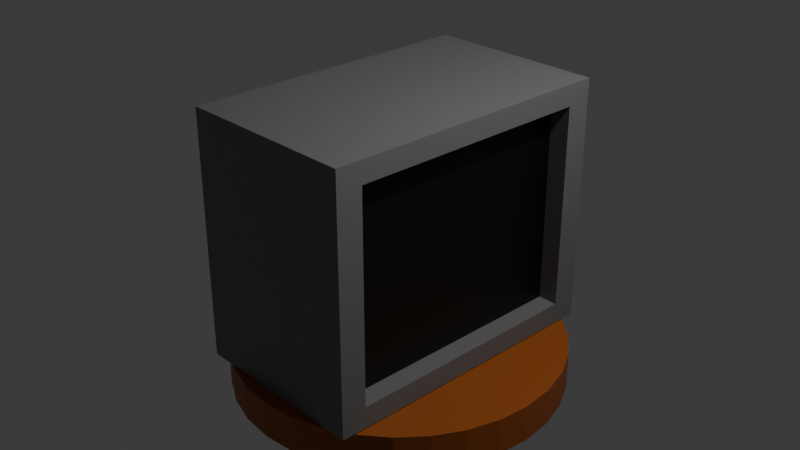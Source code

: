# Source: tv.blend  (saved by Blender 4.1.24; exported with 4.5.12 LTS)
import bpy
from mathutils import Matrix  # noqa: F401  (used for matrix-valued properties, if any)

bpy.ops.wm.read_factory_settings(use_empty=True)
scene = bpy.context.scene
scene.name = 'Scene'

# ---- collections
col_collection = bpy.data.collections.new('Collection'); scene.collection.children.link(col_collection)

# ---- materials (node trees are filled in below, after node groups)
mat_gray = bpy.data.materials.new('Gray')
mat_gray.alpha_threshold = 0.0
mat_gray.use_transparent_shadow = False
mat_gray.roughness = 0.5
mat_gray.line_color = (0.0, 0.0, 0.0, 1.0)
mat_black = bpy.data.materials.new('Black')
mat_black.use_transparent_shadow = False
mat_wood = bpy.data.materials.new('Wood')
mat_wood.use_transparent_shadow = False
mat_wood_001 = bpy.data.materials.new('Wood.001')
mat_wood_001.use_transparent_shadow = False
mat_wood_002 = bpy.data.materials.new('Wood.002')
mat_wood_002.use_transparent_shadow = False
mat_wood_003 = bpy.data.materials.new('Wood.003')
mat_wood_003.use_transparent_shadow = False

# ---- material node trees
mat_gray.use_nodes = True; mat_gray.node_tree.nodes.clear()
_N = mat_gray.node_tree.nodes; _L = mat_gray.node_tree.links
n0 = _N.new('ShaderNodeOutputMaterial'); n0.name = 'Material Output'; n0.location = (300, 300)
n1 = _N.new('ShaderNodeBsdfPrincipled'); n1.name = 'Principled BSDF'; n1.location = (10, 300)
n1.inputs[0].default_value = (0.1743, 0.1743, 0.1743, 1.0)
n1.inputs[3].default_value = 1.45
_L.new(n1.outputs[0], n0.inputs[0])
n0.is_active_output = True
mat_black.use_nodes = True; mat_black.node_tree.nodes.clear()
_N = mat_black.node_tree.nodes; _L = mat_black.node_tree.links
n0 = _N.new('ShaderNodeBsdfPrincipled'); n0.name = 'Principled BSDF'; n0.location = (10, 300)
n0.inputs[0].default_value = (0.0, 0.0, 0.0, 1.0)
n1 = _N.new('ShaderNodeOutputMaterial'); n1.name = 'Material Output'; n1.location = (300, 300)
_L.new(n0.outputs[0], n1.inputs[0])
n1.is_active_output = True
mat_wood.use_nodes = True; mat_wood.node_tree.nodes.clear()
_N = mat_wood.node_tree.nodes; _L = mat_wood.node_tree.links
n0 = _N.new('ShaderNodeBsdfPrincipled'); n0.name = 'Principled BSDF'; n0.location = (10, 300)
n0.inputs[0].default_value = (0.3555, 0.08621, 0.009797, 1.0)
n1 = _N.new('ShaderNodeOutputMaterial'); n1.name = 'Material Output'; n1.location = (300, 300)
_L.new(n0.outputs[0], n1.inputs[0])
n1.is_active_output = True
mat_wood_001.use_nodes = True; mat_wood_001.node_tree.nodes.clear()
_N = mat_wood_001.node_tree.nodes; _L = mat_wood_001.node_tree.links
n0 = _N.new('ShaderNodeBsdfPrincipled'); n0.name = 'Principled BSDF'; n0.location = (10, 300)
n0.inputs[0].default_value = (0.3555, 0.08621, 0.009797, 1.0)
n1 = _N.new('ShaderNodeOutputMaterial'); n1.name = 'Material Output'; n1.location = (300, 300)
_L.new(n0.outputs[0], n1.inputs[0])
n1.is_active_output = True
mat_wood_002.use_nodes = True; mat_wood_002.node_tree.nodes.clear()
_N = mat_wood_002.node_tree.nodes; _L = mat_wood_002.node_tree.links
n0 = _N.new('ShaderNodeBsdfPrincipled'); n0.name = 'Principled BSDF'; n0.location = (10, 300)
n0.inputs[0].default_value = (0.3555, 0.08621, 0.009797, 1.0)
n1 = _N.new('ShaderNodeOutputMaterial'); n1.name = 'Material Output'; n1.location = (300, 300)
_L.new(n0.outputs[0], n1.inputs[0])
n1.is_active_output = True
mat_wood_003.use_nodes = True; mat_wood_003.node_tree.nodes.clear()
_N = mat_wood_003.node_tree.nodes; _L = mat_wood_003.node_tree.links
n0 = _N.new('ShaderNodeBsdfPrincipled'); n0.name = 'Principled BSDF'; n0.location = (10, 300)
n0.inputs[0].default_value = (0.3555, 0.08621, 0.009797, 1.0)
n1 = _N.new('ShaderNodeOutputMaterial'); n1.name = 'Material Output'; n1.location = (300, 300)
_L.new(n0.outputs[0], n1.inputs[0])
n1.is_active_output = True

# ---- world
world_world = bpy.data.worlds.new('World'); scene.world = world_world
world_world.use_nodes = True; world_world.node_tree.nodes.clear()
_N = world_world.node_tree.nodes; _L = world_world.node_tree.links
n0 = _N.new('ShaderNodeOutputWorld'); n0.name = 'World Output'; n0.location = (300, 300)
n1 = _N.new('ShaderNodeBackground'); n1.name = 'Background'; n1.location = (10, 300)
n1.inputs[0].default_value = (0.05088, 0.05088, 0.05088, 1.0)
_L.new(n1.outputs[0], n0.inputs[0])
n0.is_active_output = True
world_world.color = (0.05088, 0.05088, 0.05088)
world_world.use_sun_shadow = False
world_world.sun_shadow_jitter_overblur = 0.0

# ---- cameras
cam_camera = bpy.data.cameras.new('Camera')
cam_camera.clip_end = 100.0
cam_camera.ortho_scale = 7.314

# ---- lights
light_light = bpy.data.lights.new('Light', 'POINT')
light_light.transmission_factor = 0.0
light_light.energy = 1000.0
light_light.shadow_soft_size = 0.1
light_light.shadow_maximum_resolution = 0.006
light_light.use_absolute_resolution = True

# ---- meshes
me_cube = bpy.data.meshes.new('Cube')
me_cube.from_pydata([(1.0, 0.8287, 0.8287), (1.0, 0.8287, -0.8287), (1.0, -0.8287, 0.8287), (1.0, -0.8287, -0.8287), (-1.0, 1.0, 1.0), (-1.0, 1.0, -1.0), (-1.0, -1.0, 1.0), (-1.0, -1.0, -1.0), (1.0, 1.0, 1.0), (1.0, 1.0, -1.0), (1.0, -1.0, 1.0), (1.0, -1.0, -1.0), (-1.0, -1.0, -1.0), (-1.0, -1.0, 1.0), (1.0, -1.0, 1.0), (1.0, -1.0, -1.0), (1.0, 1.0, 1.0), (1.0, 1.0, -1.0), (1.0, -1.0, 1.0), (1.0, -1.0, -1.0), (0.7758, 0.8287, 0.8287), (0.7758, 0.8287, -0.8287), (0.7758, -0.8287, 0.8287), (0.7758, -0.8287, -0.8287), (1.0, -1.0, 1.0), (-1.0, -1.0, 1.0), (1.0, 1.0, 1.0), (-1.0, 1.0, 1.0), (-1.0, -1.0, -1.0), (-1.0, -1.0, 1.0), (1.0, -1.0, 1.0), (1.0, -1.0, -1.0), (-1.0, 1.0, -1.0), (-1.0, -1.0, -1.0), (-1.0, -1.0, 1.0), (-1.0, 1.0, 1.0), (-1.0, 1.0, -1.0), (-1.0, -1.0, -1.0), (-1.0, -1.0, 1.0), (-1.0, 1.0, 1.0), (1.0, 1.0, 0.6046), (-1.0, -1.0, 0.6046), (1.0, -1.0, 0.6046), (-1.0, 1.0, 0.6046), (1.0, 1.0, 0.6046), (1.0, -1.0, 0.6046), (-1.0, -1.0, 0.6046), (1.0, -1.0, 0.6046), (1.0, 0.8287, 0.501), (1.0, -0.8287, 0.501), (0.7758, 0.8287, 0.501), (0.7758, -0.8287, 0.501), (-1.0, -1.0, 0.6046), (1.0, -1.0, 0.6046), (-1.0, -1.0, 0.6046), (-1.0, 1.0, 0.6046), (-1.0, -1.0, 0.6046), (-1.0, 1.0, 0.6046), (-1.0, 0.5, -1.0), (-1.0, 0.0, -1.0), (-1.0, -0.5, -1.0), (1.0, 0.5, 1.0), (1.0, 0.0, 1.0), (1.0, -0.5, 1.0), (-1.0, -0.5, 1.0), (-1.0, 0.0, 1.0), (-1.0, 0.5, 1.0), (1.0, -0.5, -1.0), (1.0, 0.0, -1.0), (1.0, 0.5, -1.0), (1.0, 0.5, 1.0), (1.0, 0.0, 1.0), (1.0, -0.5, 1.0), (1.0, -0.5, -1.0), (1.0, 0.0, -1.0), (1.0, 0.5, -1.0), (1.0, 0.4143, 0.8287), (1.0, 0.0, 0.8287), (1.0, -0.4143, 0.8287), (1.0, -0.4143, -0.8287), (1.0, 0.0, -0.8287), (1.0, 0.4143, -0.8287), (0.7758, 0.4143, 0.8287), (0.7758, 0.0, 0.8287), (0.7758, -0.4143, 0.8287), (0.7758, -0.4143, -0.8287), (0.7758, 0.0, -0.8287), (0.7758, 0.4143, -0.8287), (1.0, 0.5, 1.0), (1.0, 0.0, 1.0), (1.0, -0.5, 1.0), (-1.0, -0.5, 1.0), (-1.0, 0.0, 1.0), (-1.0, 0.5, 1.0), (-1.0, 0.5, -1.0), (-1.0, 0.0, -1.0), (-1.0, -0.5, -1.0), (-1.0, -0.5, 1.0), (-1.0, 0.0, 1.0), (-1.0, 0.5, 1.0), (-1.0, 0.5, -1.0), (-1.0, 0.0, -1.0), (-1.0, -0.5, -1.0), (-1.0, -0.5, 1.0), (-1.0, 0.0, 1.0), (-1.0, 0.5, 1.0), (0.7758, 0.4143, 0.501), (0.7758, 0.0, 0.501), (0.7758, -0.4143, 0.501), (-1.0, -0.5, 0.6046), (-1.0, 0.0, 0.6046), (-1.0, 0.5, 0.6046), (1.0, 1.0, -0.5363), (1.0, -1.0, -0.5363), (-1.0, 1.0, -0.5363), (1.0, 1.0, -0.5363), (1.0, -1.0, -0.5363), (1.0, -1.0, -0.5363), (1.0, 0.8287, -0.4444), (1.0, -0.8287, -0.4444), (0.7758, 0.8287, -0.4444), (0.7758, -0.8287, -0.4444), (1.0, -1.0, -0.5363), (-1.0, 1.0, -0.5363), (-1.0, 1.0, -0.5363), (-1.0, -1.0, -0.5363), (-1.0, -1.0, -0.5363), (-1.0, -1.0, -0.5363), (-1.0, -1.0, -0.5363), (-1.0, -1.0, -0.5363), (-1.0, -0.5, -0.5363), (-1.0, 0.0, -0.5363), (-1.0, 0.5, -0.5363), (0.7758, 0.4143, -0.4444), (0.7758, 0.0, -0.4444), (0.7758, -0.4143, -0.4444), (-1.353, -0.5, 0.6046), (-1.353, 0.0, 0.6046), (-1.353, 0.5, 0.6046), (-1.353, -0.5, -0.5363), (-1.353, 0.0, -0.5363), (-1.353, 0.5, -0.5363)], [], [(126, 7, 28, 127), (10, 6, 29, 30), (111, 105, 4, 57), (60, 67, 15, 33), (78, 2, 22, 84), (43, 35, 8, 40), (115, 17, 9, 112), (45, 18, 14, 42), (70, 16, 8, 61), (73, 19, 15, 67), (46, 6, 34, 41), (117, 11, 15, 113), (6, 10, 14, 34), (11, 7, 33, 15), (118, 1, 17, 115), (49, 2, 18, 45), (76, 0, 16, 70), (79, 3, 19, 73), (108, 84, 22, 51), (48, 0, 20, 50), (81, 1, 21, 87), (119, 3, 23, 121), (90, 91, 25, 24), (53, 30, 29, 52), (64, 34, 25, 91), (61, 8, 26, 88), (7, 11, 31, 28), (47, 10, 30, 53), (8, 35, 27, 26), (34, 14, 24, 25), (94, 36, 32, 58), (128, 37, 33, 125), (55, 39, 35, 43), (97, 38, 34, 64), (100, 5, 36, 94), (129, 12, 37, 128), (57, 4, 39, 55), (103, 13, 38, 97), (124, 57, 55, 123), (13, 56, 54, 38), (123, 55, 43, 114), (38, 54, 41, 34), (117, 47, 53, 122), (122, 53, 52, 127), (2, 49, 51, 22), (118, 48, 50, 120), (135, 108, 51, 121), (119, 49, 45, 116), (0, 48, 44, 16), (10, 47, 42, 14), (126, 46, 41, 125), (116, 45, 42, 113), (16, 44, 40, 8), (114, 43, 40, 112), (132, 111, 57, 124), (6, 46, 52, 29), (129, 56, 109, 130), (131, 130, 139, 140), (109, 110, 137, 136), (120, 50, 106, 133), (133, 106, 107, 134), (134, 107, 108, 135), (4, 105, 99, 39), (105, 104, 98, 99), (104, 103, 97, 98), (12, 102, 96, 37), (102, 101, 95, 96), (101, 100, 94, 95), (39, 99, 66, 35), (99, 98, 65, 66), (98, 97, 64, 65), (37, 96, 60, 33), (96, 95, 59, 60), (95, 94, 58, 59), (14, 63, 90, 24), (63, 62, 89, 90), (62, 61, 88, 89), (35, 66, 93, 27), (66, 65, 92, 93), (65, 64, 91, 92), (26, 27, 93, 88), (88, 93, 92, 89), (89, 92, 91, 90), (3, 79, 85, 23), (79, 80, 86, 85), (80, 81, 87, 86), (50, 20, 82, 106), (106, 82, 83, 107), (107, 83, 84, 108), (1, 81, 75, 17), (81, 80, 74, 75), (80, 79, 73, 74), (2, 78, 72, 18), (78, 77, 71, 72), (77, 76, 70, 71), (17, 75, 69, 9), (75, 74, 68, 69), (74, 73, 67, 68), (18, 72, 63, 14), (72, 71, 62, 63), (71, 70, 61, 62), (0, 76, 82, 20), (76, 77, 83, 82), (77, 78, 84, 83), (32, 9, 69, 58), (58, 69, 68, 59), (59, 68, 67, 60), (56, 13, 103, 109), (109, 103, 104, 110), (110, 104, 105, 111), (86, 134, 135, 85), (87, 133, 134, 86), (21, 120, 133, 87), (101, 131, 132, 100), (102, 130, 131, 101), (12, 129, 130, 102), (100, 132, 124, 5), (32, 114, 112, 9), (19, 116, 113, 15), (7, 126, 125, 33), (3, 119, 116, 19), (85, 135, 121, 23), (1, 118, 120, 21), (31, 122, 127, 28), (11, 117, 122, 31), (36, 123, 114, 32), (5, 124, 123, 36), (56, 129, 128, 54), (54, 128, 125, 41), (49, 119, 121, 51), (48, 118, 115, 44), (47, 117, 113, 42), (44, 115, 112, 40), (46, 126, 127, 52), (139, 136, 137, 140), (140, 137, 138, 141), (110, 111, 138, 137), (111, 132, 141, 138), (130, 109, 136, 139), (132, 131, 140, 141)])
me_cube.polygons.foreach_set('material_index', [0, 0, 0, 0, 0, 0, 0, 0, 0, 0, 0, 0, 0, 0, 0, 0, 0, 0, 1, 0, 0, 0, 0, 0, 0, 0, 0, 0, 0, 0, 0, 0, 0, 0, 0, 0, 0, 0, 0, 0, 0, 0, 0, 0, 0, 0, 1, 0, 0, 0, 0, 0, 0, 0, 0, 0, 0, 0, 0, 1, 1, 1, 0, 0, 0, 0, 0, 0, 0, 0, 0, 0, 0, 0, 0, 0, 0, 0, 0, 0, 0, 0, 0, 0, 0, 0, 1, 1, 1, 0, 0, 0, 0, 0, 0, 0, 0, 0, 0, 0, 0, 0, 0, 0, 0, 0, 0, 0, 0, 0, 1, 1, 1, 0, 0, 0, 0, 0, 0, 0, 0, 1, 0, 0, 0, 0, 0, 0, 0, 0, 0, 0, 0, 0, 0, 0, 0, 0, 0, 0])
_uv = me_cube.uv_layers.new(name='UVMap')
_uv.uv.foreach_set('vector', [0.433, 1.0, 0.375, 1.0, 0.375, 1.0, 0.433, 1.0, 0.625, 0.75, 0.625, 1.0, 0.625, 1.0, 0.625, 0.75, 0.5756, 0.1875, 0.625, 0.1875, 0.625, 0.25, 0.5756, 0.25, 0.125, 0.6875, 0.375, 0.6875, 0.375, 0.75, 0.125, 0.75, 0.6036, 0.6768, 0.6036, 0.7286, 0.6036, 0.7286, 0.6036, 0.6768, 0.5756, 0.25, 0.625, 0.25, 0.625, 0.5, 0.5756, 0.5, 0.433, 0.5, 0.375, 0.5, 0.375, 0.5, 0.433, 0.5, 0.5756, 0.75, 0.625, 0.75, 0.625, 0.75, 0.4317, 0.5625, 0.625, 0.5625, 0.625, 0.5, 0.625, 0.5, 0.625, 0.5625, 0.375, 0.6875, 0.375, 0.75, 0.375, 0.75, 0.375, 0.6875, 0.0, 0.0, 0.0, 0.0, 0.0, 0.0, 0.0, 0.0, 0.1957, 0.3479, 0.375, 0.75, 0.375, 0.75, 0.1957, 0.3479, 0.625, 1.0, 0.625, 0.75, 0.625, 0.75, 0.625, 1.0, 0.375, 0.75, 0.375, 1.0, 0.375, 1.0, 0.375, 0.75, 0.4444, 0.5214, 0.3964, 0.5214, 0.375, 0.5, 0.433, 0.5, 0.5626, 0.7286, 0.6036, 0.7286, 0.625, 0.75, 0.5756, 0.75, 0.6036, 0.5732, 0.6036, 0.5214, 0.625, 0.5, 0.625, 0.5625, 0.3964, 0.6768, 0.3964, 0.7286, 0.375, 0.75, 0.375, 0.6875, 0.5626, 0.6768, 0.6036, 0.6768, 0.6036, 0.7286, 0.5626, 0.7286, 0.5626, 0.5214, 0.6036, 0.5214, 0.6036, 0.5214, 0.5626, 0.5214, 0.3964, 0.5732, 0.3964, 0.5214, 0.3964, 0.5214, 0.3964, 0.5732, 0.4444, 0.7286, 0.3964, 0.7286, 0.3964, 0.7286, 0.4444, 0.7286, 0.625, 0.6875, 0.875, 0.6875, 0.875, 0.75, 0.625, 0.75, 0.5756, 0.75, 0.625, 0.75, 0.625, 1.0, 0.5756, 1.0, 0.875, 0.6875, 0.875, 0.75, 0.875, 0.75, 0.875, 0.6875, 0.625, 0.5625, 0.625, 0.5, 0.625, 0.5, 0.625, 0.5625, 0.375, 1.0, 0.375, 0.75, 0.375, 0.75, 0.375, 1.0, 0.4317, 0.5625, 0.625, 0.75, 0.625, 0.75, 0.5756, 0.75, 0.625, 0.5, 0.625, 0.25, 0.625, 0.25, 0.625, 0.5, 0.625, 1.0, 0.625, 0.75, 0.625, 0.75, 0.625, 1.0, 0.125, 0.5625, 0.125, 0.5, 0.125, 0.5, 0.125, 0.5625, 0.0, 0.0, 0.0, 0.0, 0.0, 0.0, 0.0, 0.0, 0.5756, 0.25, 0.625, 0.25, 0.625, 0.25, 0.5756, 0.25, 0.625, 0.0625, 0.625, 0.0, 0.625, 0.0, 0.625, 0.0625, 0.375, 0.1875, 0.375, 0.25, 0.375, 0.25, 0.375, 0.1875, 0.433, 0.0, 0.375, 0.0, 0.375, 0.0, 0.433, 0.0, 0.5756, 0.25, 0.625, 0.25, 0.625, 0.25, 0.5756, 0.25, 0.625, 0.0625, 0.625, 0.0, 0.625, 0.0, 0.625, 0.0625, 0.433, 0.25, 0.5756, 0.25, 0.5756, 0.25, 0.433, 0.25, 0.625, 0.0, 0.5756, 0.0, 0.5756, 0.0, 0.625, 0.0, 0.433, 0.25, 0.5756, 0.25, 0.5756, 0.25, 0.433, 0.25, 0.0, 0.0, 0.0, 0.0, 0.0, 0.0, 0.0, 0.0, 0.433, 0.75, 0.5756, 0.75, 0.5756, 0.75, 0.433, 0.75, 0.433, 0.75, 0.5756, 0.75, 0.5756, 1.0, 0.433, 1.0, 0.6036, 0.7286, 0.5626, 0.7286, 0.5626, 0.7286, 0.6036, 0.7286, 0.4444, 0.5214, 0.5626, 0.5214, 0.5626, 0.5214, 0.4444, 0.5214, 0.4444, 0.6768, 0.5626, 0.6768, 0.5626, 0.7286, 0.4444, 0.7286, 0.4444, 0.7286, 0.5626, 0.7286, 0.5756, 0.75, 0.433, 0.75, 0.6036, 0.5214, 0.5626, 0.5214, 0.5756, 0.5, 0.625, 0.5, 0.625, 0.75, 0.4317, 0.5625, 0.4317, 0.5625, 0.625, 0.75, 0.0, 0.0, 0.0, 0.0, 0.0, 0.0, 0.0, 0.0, 0.433, 0.75, 0.5756, 0.75, 0.5756, 0.75, 0.433, 0.75, 0.625, 0.5, 0.5756, 0.5, 0.5756, 0.5, 0.625, 0.5, 0.433, 0.25, 0.5756, 0.25, 0.5756, 0.5, 0.433, 0.5, 0.433, 0.1875, 0.5756, 0.1875, 0.5756, 0.25, 0.433, 0.25, 0.625, 1.0, 0.5756, 1.0, 0.5756, 1.0, 0.625, 1.0, 0.433, 0.0, 0.5756, 0.0, 0.5756, 0.0625, 0.433, 0.0625, 0.433, 0.125, 0.433, 0.0625, 0.433, 0.0625, 0.433, 0.125, 0.5756, 0.0625, 0.5756, 0.125, 0.5756, 0.125, 0.5756, 0.0625, 0.4444, 0.5214, 0.5626, 0.5214, 0.5626, 0.5732, 0.4444, 0.5732, 0.4444, 0.5732, 0.5626, 0.5732, 0.5626, 0.625, 0.4444, 0.625, 0.4444, 0.625, 0.5626, 0.625, 0.5626, 0.6768, 0.4444, 0.6768, 0.625, 0.25, 0.625, 0.1875, 0.625, 0.1875, 0.625, 0.25, 0.625, 0.1875, 0.625, 0.125, 0.625, 0.125, 0.625, 0.1875, 0.625, 0.125, 0.625, 0.0625, 0.625, 0.0625, 0.625, 0.125, 0.375, 0.0, 0.375, 0.0625, 0.375, 0.0625, 0.375, 0.0, 0.375, 0.0625, 0.375, 0.125, 0.375, 0.125, 0.375, 0.0625, 0.375, 0.125, 0.375, 0.1875, 0.375, 0.1875, 0.375, 0.125, 0.625, 0.25, 0.625, 0.1875, 0.625, 0.1875, 0.625, 0.25, 0.625, 0.1875, 0.625, 0.125, 0.625, 0.125, 0.625, 0.1875, 0.625, 0.125, 0.625, 0.0625, 0.625, 0.0625, 0.625, 0.125, 0.125, 0.75, 0.125, 0.6875, 0.125, 0.6875, 0.125, 0.75, 0.125, 0.6875, 0.125, 0.625, 0.125, 0.625, 0.125, 0.6875, 0.125, 0.625, 0.125, 0.5625, 0.125, 0.5625, 0.125, 0.625, 0.625, 0.75, 0.625, 0.6875, 0.625, 0.6875, 0.625, 0.75, 0.625, 0.6875, 0.625, 0.625, 0.625, 0.625, 0.625, 0.6875, 0.625, 0.625, 0.625, 0.5625, 0.625, 0.5625, 0.625, 0.625, 0.875, 0.5, 0.875, 0.5625, 0.875, 0.5625, 0.875, 0.5, 0.875, 0.5625, 0.875, 0.625, 0.875, 0.625, 0.875, 0.5625, 0.875, 0.625, 0.875, 0.6875, 0.875, 0.6875, 0.875, 0.625, 0.625, 0.5, 0.875, 0.5, 0.875, 0.5625, 0.625, 0.5625, 0.625, 0.5625, 0.875, 0.5625, 0.875, 0.625, 0.625, 0.625, 0.625, 0.625, 0.875, 0.625, 0.875, 0.6875, 0.625, 0.6875, 0.3964, 0.7286, 0.3964, 0.6768, 0.3964, 0.6768, 0.3964, 0.7286, 0.3964, 0.6768, 0.3964, 0.625, 0.3964, 0.625, 0.3964, 0.6768, 0.3964, 0.625, 0.3964, 0.5732, 0.3964, 0.5732, 0.3964, 0.625, 0.5626, 0.5214, 0.6036, 0.5214, 0.6036, 0.5732, 0.5626, 0.5732, 0.5626, 0.5732, 0.6036, 0.5732, 0.6036, 0.625, 0.5626, 0.625, 0.5626, 0.625, 0.6036, 0.625, 0.6036, 0.6768, 0.5626, 0.6768, 0.3964, 0.5214, 0.3964, 0.5732, 0.375, 0.5625, 0.375, 0.5, 0.3964, 0.5732, 0.3964, 0.625, 0.375, 0.625, 0.375, 0.5625, 0.3964, 0.625, 0.3964, 0.6768, 0.375, 0.6875, 0.375, 0.625, 0.6036, 0.7286, 0.6036, 0.6768, 0.625, 0.6875, 0.625, 0.75, 0.6036, 0.6768, 0.6036, 0.625, 0.625, 0.625, 0.625, 0.6875, 0.6036, 0.625, 0.6036, 0.5732, 0.625, 0.5625, 0.625, 0.625, 0.375, 0.5, 0.375, 0.5625, 0.375, 0.5625, 0.375, 0.5, 0.375, 0.5625, 0.375, 0.625, 0.375, 0.625, 0.375, 0.5625, 0.375, 0.625, 0.375, 0.6875, 0.375, 0.6875, 0.375, 0.625, 0.625, 0.75, 0.625, 0.6875, 0.625, 0.6875, 0.625, 0.75, 0.625, 0.6875, 0.625, 0.625, 0.625, 0.625, 0.625, 0.6875, 0.625, 0.625, 0.625, 0.5625, 0.625, 0.5625, 0.625, 0.625, 0.6036, 0.5214, 0.6036, 0.5732, 0.6036, 0.5732, 0.6036, 0.5214, 0.6036, 0.5732, 0.6036, 0.625, 0.6036, 0.625, 0.6036, 0.5732, 0.6036, 0.625, 0.6036, 0.6768, 0.6036, 0.6768, 0.6036, 0.625, 0.125, 0.5, 0.375, 0.5, 0.375, 0.5625, 0.125, 0.5625, 0.125, 0.5625, 0.375, 0.5625, 0.375, 0.625, 0.125, 0.625, 0.125, 0.625, 0.375, 0.625, 0.375, 0.6875, 0.125, 0.6875, 0.5756, 0.0, 0.625, 0.0, 0.625, 0.0625, 0.5756, 0.0625, 0.5756, 0.0625, 0.625, 0.0625, 0.625, 0.125, 0.5756, 0.125, 0.5756, 0.125, 0.625, 0.125, 0.625, 0.1875, 0.5756, 0.1875, 0.3964, 0.625, 0.4444, 0.625, 0.4444, 0.6768, 0.3964, 0.6768, 0.3964, 0.5732, 0.4444, 0.5732, 0.4444, 0.625, 0.3964, 0.625, 0.3964, 0.5214, 0.4444, 0.5214, 0.4444, 0.5732, 0.3964, 0.5732, 0.375, 0.125, 0.433, 0.125, 0.433, 0.1875, 0.375, 0.1875, 0.375, 0.0625, 0.433, 0.0625, 0.433, 0.125, 0.375, 0.125, 0.375, 0.0, 0.433, 0.0, 0.433, 0.0625, 0.375, 0.0625, 0.375, 0.1875, 0.433, 0.1875, 0.433, 0.25, 0.375, 0.25, 0.375, 0.25, 0.433, 0.25, 0.433, 0.5, 0.375, 0.5, 0.375, 0.75, 0.433, 0.75, 0.433, 0.75, 0.375, 0.75, 0.0, 0.0, 0.0, 0.0, 0.0, 0.0, 0.0, 0.0, 0.3964, 0.7286, 0.4444, 0.7286, 0.433, 0.75, 0.375, 0.75, 0.3964, 0.6768, 0.4444, 0.6768, 0.4444, 0.7286, 0.3964, 0.7286, 0.3964, 0.5214, 0.4444, 0.5214, 0.4444, 0.5214, 0.3964, 0.5214, 0.375, 0.75, 0.433, 0.75, 0.433, 1.0, 0.375, 1.0, 0.375, 0.75, 0.433, 0.75, 0.433, 0.75, 0.375, 0.75, 0.375, 0.25, 0.433, 0.25, 0.433, 0.25, 0.375, 0.25, 0.375, 0.25, 0.433, 0.25, 0.433, 0.25, 0.375, 0.25, 0.5756, 0.0, 0.433, 0.0, 0.433, 0.0, 0.5756, 0.0, 0.0, 0.0, 0.0, 0.0, 0.0, 0.0, 0.0, 0.0, 0.5626, 0.7286, 0.4444, 0.7286, 0.4444, 0.7286, 0.5626, 0.7286, 0.5626, 0.5214, 0.4444, 0.5214, 0.433, 0.5, 0.5756, 0.5, 0.4317, 0.5625, 0.1957, 0.3479, 0.1957, 0.3479, 0.4317, 0.5625, 0.5756, 0.5, 0.433, 0.5, 0.433, 0.5, 0.5756, 0.5, 0.5756, 1.0, 0.433, 1.0, 0.433, 1.0, 0.5756, 1.0, 0.433, 0.0625, 0.5756, 0.0625, 0.5756, 0.125, 0.433, 0.125, 0.433, 0.125, 0.5756, 0.125, 0.5756, 0.1875, 0.433, 0.1875, 0.5756, 0.125, 0.5756, 0.1875, 0.5756, 0.1875, 0.5756, 0.125, 0.5756, 0.1875, 0.433, 0.1875, 0.433, 0.1875, 0.5756, 0.1875, 0.433, 0.0625, 0.5756, 0.0625, 0.5756, 0.0625, 0.433, 0.0625, 0.433, 0.1875, 0.433, 0.125, 0.433, 0.125, 0.433, 0.1875])
me_cube.materials.append(mat_gray)
me_cube.materials.append(mat_black)
me_cube.use_mirror_vertex_groups = False
me_cube.update()
me_cylinder = bpy.data.meshes.new('Cylinder')
me_cylinder.from_pydata([(0.0, 1.0, -1.0), (0.0, 1.0, 1.0), (0.1951, 0.9808, -1.0), (0.1951, 0.9808, 1.0), (0.3827, 0.9239, -1.0), (0.3827, 0.9239, 1.0), (0.5556, 0.8315, -1.0), (0.5556, 0.8315, 1.0), (0.7071, 0.7071, -1.0), (0.7071, 0.7071, 1.0), (0.8315, 0.5556, -1.0), (0.8315, 0.5556, 1.0), (0.9239, 0.3827, -1.0), (0.9239, 0.3827, 1.0), (0.9808, 0.1951, -1.0), (0.9808, 0.1951, 1.0), (1.0, 0.0, -1.0), (1.0, 0.0, 1.0), (0.9808, -0.1951, -1.0), (0.9808, -0.1951, 1.0), (0.9239, -0.3827, -1.0), (0.9239, -0.3827, 1.0), (0.8315, -0.5556, -1.0), (0.8315, -0.5556, 1.0), (0.7071, -0.7071, -1.0), (0.7071, -0.7071, 1.0), (0.5556, -0.8315, -1.0), (0.5556, -0.8315, 1.0), (0.3827, -0.9239, -1.0), (0.3827, -0.9239, 1.0), (0.1951, -0.9808, -1.0), (0.1951, -0.9808, 1.0), (0.0, -1.0, -1.0), (0.0, -1.0, 1.0), (-0.1951, -0.9808, -1.0), (-0.1951, -0.9808, 1.0), (-0.3827, -0.9239, -1.0), (-0.3827, -0.9239, 1.0), (-0.5556, -0.8315, -1.0), (-0.5556, -0.8315, 1.0), (-0.7071, -0.7071, -1.0), (-0.7071, -0.7071, 1.0), (-0.8315, -0.5556, -1.0), (-0.8315, -0.5556, 1.0), (-0.9239, -0.3827, -1.0), (-0.9239, -0.3827, 1.0), (-0.9808, -0.1951, -1.0), (-0.9808, -0.1951, 1.0), (-1.0, 0.0, -1.0), (-1.0, 0.0, 1.0), (-0.9808, 0.1951, -1.0), (-0.9808, 0.1951, 1.0), (-0.9239, 0.3827, -1.0), (-0.9239, 0.3827, 1.0), (-0.8315, 0.5556, -1.0), (-0.8315, 0.5556, 1.0), (-0.7071, 0.7071, -1.0), (-0.7071, 0.7071, 1.0), (-0.5556, 0.8315, -1.0), (-0.5556, 0.8315, 1.0), (-0.3827, 0.9239, -1.0), (-0.3827, 0.9239, 1.0), (-0.1951, 0.9808, -1.0), (-0.1951, 0.9808, 1.0)], [], [(0, 1, 3, 2), (2, 3, 5, 4), (4, 5, 7, 6), (6, 7, 9, 8), (8, 9, 11, 10), (10, 11, 13, 12), (12, 13, 15, 14), (14, 15, 17, 16), (16, 17, 19, 18), (18, 19, 21, 20), (20, 21, 23, 22), (22, 23, 25, 24), (24, 25, 27, 26), (26, 27, 29, 28), (28, 29, 31, 30), (30, 31, 33, 32), (32, 33, 35, 34), (34, 35, 37, 36), (36, 37, 39, 38), (38, 39, 41, 40), (40, 41, 43, 42), (42, 43, 45, 44), (44, 45, 47, 46), (46, 47, 49, 48), (48, 49, 51, 50), (50, 51, 53, 52), (52, 53, 55, 54), (54, 55, 57, 56), (56, 57, 59, 58), (58, 59, 61, 60), (3, 1, 63, 61, 59, 57, 55, 53, 51, 49, 47, 45, 43, 41, 39, 37, 35, 33, 31, 29, 27, 25, 23, 21, 19, 17, 15, 13, 11, 9, 7, 5), (60, 61, 63, 62), (62, 63, 1, 0), (0, 2, 4, 6, 8, 10, 12, 14, 16, 18, 20, 22, 24, 26, 28, 30, 32, 34, 36, 38, 40, 42, 44, 46, 48, 50, 52, 54, 56, 58, 60, 62)])
_uv = me_cylinder.uv_layers.new(name='UVMap')
_uv.uv.foreach_set('vector', [1.0, 0.5, 1.0, 1.0, 0.9688, 1.0, 0.9688, 0.5, 0.9688, 0.5, 0.9688, 1.0, 0.9375, 1.0, 0.9375, 0.5, 0.9375, 0.5, 0.9375, 1.0, 0.9062, 1.0, 0.9062, 0.5, 0.9062, 0.5, 0.9062, 1.0, 0.875, 1.0, 0.875, 0.5, 0.875, 0.5, 0.875, 1.0, 0.8438, 1.0, 0.8438, 0.5, 0.8438, 0.5, 0.8438, 1.0, 0.8125, 1.0, 0.8125, 0.5, 0.8125, 0.5, 0.8125, 1.0, 0.7812, 1.0, 0.7812, 0.5, 0.7812, 0.5, 0.7812, 1.0, 0.75, 1.0, 0.75, 0.5, 0.75, 0.5, 0.75, 1.0, 0.7188, 1.0, 0.7188, 0.5, 0.7188, 0.5, 0.7188, 1.0, 0.6875, 1.0, 0.6875, 0.5, 0.6875, 0.5, 0.6875, 1.0, 0.6562, 1.0, 0.6562, 0.5, 0.6562, 0.5, 0.6562, 1.0, 0.625, 1.0, 0.625, 0.5, 0.625, 0.5, 0.625, 1.0, 0.5938, 1.0, 0.5938, 0.5, 0.5938, 0.5, 0.5938, 1.0, 0.5625, 1.0, 0.5625, 0.5, 0.5625, 0.5, 0.5625, 1.0, 0.5312, 1.0, 0.5312, 0.5, 0.5312, 0.5, 0.5312, 1.0, 0.5, 1.0, 0.5, 0.5, 0.5, 0.5, 0.5, 1.0, 0.4688, 1.0, 0.4688, 0.5, 0.4688, 0.5, 0.4688, 1.0, 0.4375, 1.0, 0.4375, 0.5, 0.4375, 0.5, 0.4375, 1.0, 0.4062, 1.0, 0.4062, 0.5, 0.4062, 0.5, 0.4062, 1.0, 0.375, 1.0, 0.375, 0.5, 0.375, 0.5, 0.375, 1.0, 0.3438, 1.0, 0.3438, 0.5, 0.3438, 0.5, 0.3438, 1.0, 0.3125, 1.0, 0.3125, 0.5, 0.3125, 0.5, 0.3125, 1.0, 0.2812, 1.0, 0.2812, 0.5, 0.2812, 0.5, 0.2812, 1.0, 0.25, 1.0, 0.25, 0.5, 0.25, 0.5, 0.25, 1.0, 0.2188, 1.0, 0.2188, 0.5, 0.2188, 0.5, 0.2188, 1.0, 0.1875, 1.0, 0.1875, 0.5, 0.1875, 0.5, 0.1875, 1.0, 0.1562, 1.0, 0.1562, 0.5, 0.1562, 0.5, 0.1562, 1.0, 0.125, 1.0, 0.125, 0.5, 0.125, 0.5, 0.125, 1.0, 0.09375, 1.0, 0.09375, 0.5, 0.09375, 0.5, 0.09375, 1.0, 0.0625, 1.0, 0.0625, 0.5, 0.2968, 0.4854, 0.25, 0.49, 0.2032, 0.4854, 0.1582, 0.4717, 0.1167, 0.4496, 0.08029, 0.4197, 0.05045, 0.3833, 0.02827, 0.3418, 0.01461, 0.2968, 0.01, 0.25, 0.01461, 0.2032, 0.02827, 0.1582, 0.05045, 0.1167, 0.08029, 0.08029, 0.1167, 0.05045, 0.1582, 0.02827, 0.2032, 0.01461, 0.25, 0.01, 0.2968, 0.01461, 0.3418, 0.02827, 0.3833, 0.05045, 0.4197, 0.08029, 0.4496, 0.1167, 0.4717, 0.1582, 0.4854, 0.2032, 0.49, 0.25, 0.4854, 0.2968, 0.4717, 0.3418, 0.4496, 0.3833, 0.4197, 0.4197, 0.3833, 0.4496, 0.3418, 0.4717, 0.0625, 0.5, 0.0625, 1.0, 0.03125, 1.0, 0.03125, 0.5, 0.03125, 0.5, 0.03125, 1.0, 0.0, 1.0, 0.0, 0.5, 0.75, 0.49, 0.7968, 0.4854, 0.8418, 0.4717, 0.8833, 0.4496, 0.9197, 0.4197, 0.9496, 0.3833, 0.9717, 0.3418, 0.9854, 0.2968, 0.99, 0.25, 0.9854, 0.2032, 0.9717, 0.1582, 0.9496, 0.1167, 0.9197, 0.08029, 0.8833, 0.05045, 0.8418, 0.02827, 0.7968, 0.01461, 0.75, 0.01, 0.7032, 0.01461, 0.6582, 0.02827, 0.6167, 0.05045, 0.5803, 0.08029, 0.5504, 0.1167, 0.5283, 0.1582, 0.5146, 0.2032, 0.51, 0.25, 0.5146, 0.2968, 0.5283, 0.3418, 0.5504, 0.3833, 0.5803, 0.4197, 0.6167, 0.4496, 0.6582, 0.4717, 0.7032, 0.4854])
me_cylinder.materials.append(mat_wood)
me_cylinder.update()
me_cylinder_001 = bpy.data.meshes.new('Cylinder.001')
me_cylinder_001.from_pydata([(0.0, 1.0, -1.0), (0.0, 1.0, 1.0), (0.1951, 0.9808, -1.0), (0.1951, 0.9808, 1.0), (0.3827, 0.9239, -1.0), (0.3827, 0.9239, 1.0), (0.5556, 0.8315, -1.0), (0.5556, 0.8315, 1.0), (0.7071, 0.7071, -1.0), (0.7071, 0.7071, 1.0), (0.8315, 0.5556, -1.0), (0.8315, 0.5556, 1.0), (0.9239, 0.3827, -1.0), (0.9239, 0.3827, 1.0), (0.9808, 0.1951, -1.0), (0.9808, 0.1951, 1.0), (1.0, 0.0, -1.0), (1.0, 0.0, 1.0), (0.9808, -0.1951, -1.0), (0.9808, -0.1951, 1.0), (0.9239, -0.3827, -1.0), (0.9239, -0.3827, 1.0), (0.8315, -0.5556, -1.0), (0.8315, -0.5556, 1.0), (0.7071, -0.7071, -1.0), (0.7071, -0.7071, 1.0), (0.5556, -0.8315, -1.0), (0.5556, -0.8315, 1.0), (0.3827, -0.9239, -1.0), (0.3827, -0.9239, 1.0), (0.1951, -0.9808, -1.0), (0.1951, -0.9808, 1.0), (0.0, -1.0, -1.0), (0.0, -1.0, 1.0), (-0.1951, -0.9808, -1.0), (-0.1951, -0.9808, 1.0), (-0.3827, -0.9239, -1.0), (-0.3827, -0.9239, 1.0), (-0.5556, -0.8315, -1.0), (-0.5556, -0.8315, 1.0), (-0.7071, -0.7071, -1.0), (-0.7071, -0.7071, 1.0), (-0.8315, -0.5556, -1.0), (-0.8315, -0.5556, 1.0), (-0.9239, -0.3827, -1.0), (-0.9239, -0.3827, 1.0), (-0.9808, -0.1951, -1.0), (-0.9808, -0.1951, 1.0), (-1.0, 0.0, -1.0), (-1.0, 0.0, 1.0), (-0.9808, 0.1951, -1.0), (-0.9808, 0.1951, 1.0), (-0.9239, 0.3827, -1.0), (-0.9239, 0.3827, 1.0), (-0.8315, 0.5556, -1.0), (-0.8315, 0.5556, 1.0), (-0.7071, 0.7071, -1.0), (-0.7071, 0.7071, 1.0), (-0.5556, 0.8315, -1.0), (-0.5556, 0.8315, 1.0), (-0.3827, 0.9239, -1.0), (-0.3827, 0.9239, 1.0), (-0.1951, 0.9808, -1.0), (-0.1951, 0.9808, 1.0)], [], [(0, 1, 3, 2), (2, 3, 5, 4), (4, 5, 7, 6), (6, 7, 9, 8), (8, 9, 11, 10), (10, 11, 13, 12), (12, 13, 15, 14), (14, 15, 17, 16), (16, 17, 19, 18), (18, 19, 21, 20), (20, 21, 23, 22), (22, 23, 25, 24), (24, 25, 27, 26), (26, 27, 29, 28), (28, 29, 31, 30), (30, 31, 33, 32), (32, 33, 35, 34), (34, 35, 37, 36), (36, 37, 39, 38), (38, 39, 41, 40), (40, 41, 43, 42), (42, 43, 45, 44), (44, 45, 47, 46), (46, 47, 49, 48), (48, 49, 51, 50), (50, 51, 53, 52), (52, 53, 55, 54), (54, 55, 57, 56), (56, 57, 59, 58), (58, 59, 61, 60), (3, 1, 63, 61, 59, 57, 55, 53, 51, 49, 47, 45, 43, 41, 39, 37, 35, 33, 31, 29, 27, 25, 23, 21, 19, 17, 15, 13, 11, 9, 7, 5), (60, 61, 63, 62), (62, 63, 1, 0), (0, 2, 4, 6, 8, 10, 12, 14, 16, 18, 20, 22, 24, 26, 28, 30, 32, 34, 36, 38, 40, 42, 44, 46, 48, 50, 52, 54, 56, 58, 60, 62)])
_uv = me_cylinder_001.uv_layers.new(name='UVMap')
_uv.uv.foreach_set('vector', [1.0, 0.5, 1.0, 1.0, 0.9688, 1.0, 0.9688, 0.5, 0.9688, 0.5, 0.9688, 1.0, 0.9375, 1.0, 0.9375, 0.5, 0.9375, 0.5, 0.9375, 1.0, 0.9062, 1.0, 0.9062, 0.5, 0.9062, 0.5, 0.9062, 1.0, 0.875, 1.0, 0.875, 0.5, 0.875, 0.5, 0.875, 1.0, 0.8438, 1.0, 0.8438, 0.5, 0.8438, 0.5, 0.8438, 1.0, 0.8125, 1.0, 0.8125, 0.5, 0.8125, 0.5, 0.8125, 1.0, 0.7812, 1.0, 0.7812, 0.5, 0.7812, 0.5, 0.7812, 1.0, 0.75, 1.0, 0.75, 0.5, 0.75, 0.5, 0.75, 1.0, 0.7188, 1.0, 0.7188, 0.5, 0.7188, 0.5, 0.7188, 1.0, 0.6875, 1.0, 0.6875, 0.5, 0.6875, 0.5, 0.6875, 1.0, 0.6562, 1.0, 0.6562, 0.5, 0.6562, 0.5, 0.6562, 1.0, 0.625, 1.0, 0.625, 0.5, 0.625, 0.5, 0.625, 1.0, 0.5938, 1.0, 0.5938, 0.5, 0.5938, 0.5, 0.5938, 1.0, 0.5625, 1.0, 0.5625, 0.5, 0.5625, 0.5, 0.5625, 1.0, 0.5312, 1.0, 0.5312, 0.5, 0.5312, 0.5, 0.5312, 1.0, 0.5, 1.0, 0.5, 0.5, 0.5, 0.5, 0.5, 1.0, 0.4688, 1.0, 0.4688, 0.5, 0.4688, 0.5, 0.4688, 1.0, 0.4375, 1.0, 0.4375, 0.5, 0.4375, 0.5, 0.4375, 1.0, 0.4062, 1.0, 0.4062, 0.5, 0.4062, 0.5, 0.4062, 1.0, 0.375, 1.0, 0.375, 0.5, 0.375, 0.5, 0.375, 1.0, 0.3438, 1.0, 0.3438, 0.5, 0.3438, 0.5, 0.3438, 1.0, 0.3125, 1.0, 0.3125, 0.5, 0.3125, 0.5, 0.3125, 1.0, 0.2812, 1.0, 0.2812, 0.5, 0.2812, 0.5, 0.2812, 1.0, 0.25, 1.0, 0.25, 0.5, 0.25, 0.5, 0.25, 1.0, 0.2188, 1.0, 0.2188, 0.5, 0.2188, 0.5, 0.2188, 1.0, 0.1875, 1.0, 0.1875, 0.5, 0.1875, 0.5, 0.1875, 1.0, 0.1562, 1.0, 0.1562, 0.5, 0.1562, 0.5, 0.1562, 1.0, 0.125, 1.0, 0.125, 0.5, 0.125, 0.5, 0.125, 1.0, 0.09375, 1.0, 0.09375, 0.5, 0.09375, 0.5, 0.09375, 1.0, 0.0625, 1.0, 0.0625, 0.5, 0.2968, 0.4854, 0.25, 0.49, 0.2032, 0.4854, 0.1582, 0.4717, 0.1167, 0.4496, 0.08029, 0.4197, 0.05045, 0.3833, 0.02827, 0.3418, 0.01461, 0.2968, 0.01, 0.25, 0.01461, 0.2032, 0.02827, 0.1582, 0.05045, 0.1167, 0.08029, 0.08029, 0.1167, 0.05045, 0.1582, 0.02827, 0.2032, 0.01461, 0.25, 0.01, 0.2968, 0.01461, 0.3418, 0.02827, 0.3833, 0.05045, 0.4197, 0.08029, 0.4496, 0.1167, 0.4717, 0.1582, 0.4854, 0.2032, 0.49, 0.25, 0.4854, 0.2968, 0.4717, 0.3418, 0.4496, 0.3833, 0.4197, 0.4197, 0.3833, 0.4496, 0.3418, 0.4717, 0.0625, 0.5, 0.0625, 1.0, 0.03125, 1.0, 0.03125, 0.5, 0.03125, 0.5, 0.03125, 1.0, 0.0, 1.0, 0.0, 0.5, 0.75, 0.49, 0.7968, 0.4854, 0.8418, 0.4717, 0.8833, 0.4496, 0.9197, 0.4197, 0.9496, 0.3833, 0.9717, 0.3418, 0.9854, 0.2968, 0.99, 0.25, 0.9854, 0.2032, 0.9717, 0.1582, 0.9496, 0.1167, 0.9197, 0.08029, 0.8833, 0.05045, 0.8418, 0.02827, 0.7968, 0.01461, 0.75, 0.01, 0.7032, 0.01461, 0.6582, 0.02827, 0.6167, 0.05045, 0.5803, 0.08029, 0.5504, 0.1167, 0.5283, 0.1582, 0.5146, 0.2032, 0.51, 0.25, 0.5146, 0.2968, 0.5283, 0.3418, 0.5504, 0.3833, 0.5803, 0.4197, 0.6167, 0.4496, 0.6582, 0.4717, 0.7032, 0.4854])
me_cylinder_001.materials.append(mat_wood)
me_cylinder_001.update()
me_cylinder_002 = bpy.data.meshes.new('Cylinder.002')
me_cylinder_002.from_pydata([(0.0, 1.0, -1.0), (0.0, 1.0, 1.0), (0.1951, 0.9808, -1.0), (0.1951, 0.9808, 1.0), (0.3827, 0.9239, -1.0), (0.3827, 0.9239, 1.0), (0.5556, 0.8315, -1.0), (0.5556, 0.8315, 1.0), (0.7071, 0.7071, -1.0), (0.7071, 0.7071, 1.0), (0.8315, 0.5556, -1.0), (0.8315, 0.5556, 1.0), (0.9239, 0.3827, -1.0), (0.9239, 0.3827, 1.0), (0.9808, 0.1951, -1.0), (0.9808, 0.1951, 1.0), (1.0, 0.0, -1.0), (1.0, 0.0, 1.0), (0.9808, -0.1951, -1.0), (0.9808, -0.1951, 1.0), (0.9239, -0.3827, -1.0), (0.9239, -0.3827, 1.0), (0.8315, -0.5556, -1.0), (0.8315, -0.5556, 1.0), (0.7071, -0.7071, -1.0), (0.7071, -0.7071, 1.0), (0.5556, -0.8315, -1.0), (0.5556, -0.8315, 1.0), (0.3827, -0.9239, -1.0), (0.3827, -0.9239, 1.0), (0.1951, -0.9808, -1.0), (0.1951, -0.9808, 1.0), (0.0, -1.0, -1.0), (0.0, -1.0, 1.0), (-0.1951, -0.9808, -1.0), (-0.1951, -0.9808, 1.0), (-0.3827, -0.9239, -1.0), (-0.3827, -0.9239, 1.0), (-0.5556, -0.8315, -1.0), (-0.5556, -0.8315, 1.0), (-0.7071, -0.7071, -1.0), (-0.7071, -0.7071, 1.0), (-0.8315, -0.5556, -1.0), (-0.8315, -0.5556, 1.0), (-0.9239, -0.3827, -1.0), (-0.9239, -0.3827, 1.0), (-0.9808, -0.1951, -1.0), (-0.9808, -0.1951, 1.0), (-1.0, 0.0, -1.0), (-1.0, 0.0, 1.0), (-0.9808, 0.1951, -1.0), (-0.9808, 0.1951, 1.0), (-0.9239, 0.3827, -1.0), (-0.9239, 0.3827, 1.0), (-0.8315, 0.5556, -1.0), (-0.8315, 0.5556, 1.0), (-0.7071, 0.7071, -1.0), (-0.7071, 0.7071, 1.0), (-0.5556, 0.8315, -1.0), (-0.5556, 0.8315, 1.0), (-0.3827, 0.9239, -1.0), (-0.3827, 0.9239, 1.0), (-0.1951, 0.9808, -1.0), (-0.1951, 0.9808, 1.0)], [], [(0, 1, 3, 2), (2, 3, 5, 4), (4, 5, 7, 6), (6, 7, 9, 8), (8, 9, 11, 10), (10, 11, 13, 12), (12, 13, 15, 14), (14, 15, 17, 16), (16, 17, 19, 18), (18, 19, 21, 20), (20, 21, 23, 22), (22, 23, 25, 24), (24, 25, 27, 26), (26, 27, 29, 28), (28, 29, 31, 30), (30, 31, 33, 32), (32, 33, 35, 34), (34, 35, 37, 36), (36, 37, 39, 38), (38, 39, 41, 40), (40, 41, 43, 42), (42, 43, 45, 44), (44, 45, 47, 46), (46, 47, 49, 48), (48, 49, 51, 50), (50, 51, 53, 52), (52, 53, 55, 54), (54, 55, 57, 56), (56, 57, 59, 58), (58, 59, 61, 60), (3, 1, 63, 61, 59, 57, 55, 53, 51, 49, 47, 45, 43, 41, 39, 37, 35, 33, 31, 29, 27, 25, 23, 21, 19, 17, 15, 13, 11, 9, 7, 5), (60, 61, 63, 62), (62, 63, 1, 0), (0, 2, 4, 6, 8, 10, 12, 14, 16, 18, 20, 22, 24, 26, 28, 30, 32, 34, 36, 38, 40, 42, 44, 46, 48, 50, 52, 54, 56, 58, 60, 62)])
_uv = me_cylinder_002.uv_layers.new(name='UVMap')
_uv.uv.foreach_set('vector', [1.0, 0.5, 1.0, 1.0, 0.9688, 1.0, 0.9688, 0.5, 0.9688, 0.5, 0.9688, 1.0, 0.9375, 1.0, 0.9375, 0.5, 0.9375, 0.5, 0.9375, 1.0, 0.9062, 1.0, 0.9062, 0.5, 0.9062, 0.5, 0.9062, 1.0, 0.875, 1.0, 0.875, 0.5, 0.875, 0.5, 0.875, 1.0, 0.8438, 1.0, 0.8438, 0.5, 0.8438, 0.5, 0.8438, 1.0, 0.8125, 1.0, 0.8125, 0.5, 0.8125, 0.5, 0.8125, 1.0, 0.7812, 1.0, 0.7812, 0.5, 0.7812, 0.5, 0.7812, 1.0, 0.75, 1.0, 0.75, 0.5, 0.75, 0.5, 0.75, 1.0, 0.7188, 1.0, 0.7188, 0.5, 0.7188, 0.5, 0.7188, 1.0, 0.6875, 1.0, 0.6875, 0.5, 0.6875, 0.5, 0.6875, 1.0, 0.6562, 1.0, 0.6562, 0.5, 0.6562, 0.5, 0.6562, 1.0, 0.625, 1.0, 0.625, 0.5, 0.625, 0.5, 0.625, 1.0, 0.5938, 1.0, 0.5938, 0.5, 0.5938, 0.5, 0.5938, 1.0, 0.5625, 1.0, 0.5625, 0.5, 0.5625, 0.5, 0.5625, 1.0, 0.5312, 1.0, 0.5312, 0.5, 0.5312, 0.5, 0.5312, 1.0, 0.5, 1.0, 0.5, 0.5, 0.5, 0.5, 0.5, 1.0, 0.4688, 1.0, 0.4688, 0.5, 0.4688, 0.5, 0.4688, 1.0, 0.4375, 1.0, 0.4375, 0.5, 0.4375, 0.5, 0.4375, 1.0, 0.4062, 1.0, 0.4062, 0.5, 0.4062, 0.5, 0.4062, 1.0, 0.375, 1.0, 0.375, 0.5, 0.375, 0.5, 0.375, 1.0, 0.3438, 1.0, 0.3438, 0.5, 0.3438, 0.5, 0.3438, 1.0, 0.3125, 1.0, 0.3125, 0.5, 0.3125, 0.5, 0.3125, 1.0, 0.2812, 1.0, 0.2812, 0.5, 0.2812, 0.5, 0.2812, 1.0, 0.25, 1.0, 0.25, 0.5, 0.25, 0.5, 0.25, 1.0, 0.2188, 1.0, 0.2188, 0.5, 0.2188, 0.5, 0.2188, 1.0, 0.1875, 1.0, 0.1875, 0.5, 0.1875, 0.5, 0.1875, 1.0, 0.1562, 1.0, 0.1562, 0.5, 0.1562, 0.5, 0.1562, 1.0, 0.125, 1.0, 0.125, 0.5, 0.125, 0.5, 0.125, 1.0, 0.09375, 1.0, 0.09375, 0.5, 0.09375, 0.5, 0.09375, 1.0, 0.0625, 1.0, 0.0625, 0.5, 0.2968, 0.4854, 0.25, 0.49, 0.2032, 0.4854, 0.1582, 0.4717, 0.1167, 0.4496, 0.08029, 0.4197, 0.05045, 0.3833, 0.02827, 0.3418, 0.01461, 0.2968, 0.01, 0.25, 0.01461, 0.2032, 0.02827, 0.1582, 0.05045, 0.1167, 0.08029, 0.08029, 0.1167, 0.05045, 0.1582, 0.02827, 0.2032, 0.01461, 0.25, 0.01, 0.2968, 0.01461, 0.3418, 0.02827, 0.3833, 0.05045, 0.4197, 0.08029, 0.4496, 0.1167, 0.4717, 0.1582, 0.4854, 0.2032, 0.49, 0.25, 0.4854, 0.2968, 0.4717, 0.3418, 0.4496, 0.3833, 0.4197, 0.4197, 0.3833, 0.4496, 0.3418, 0.4717, 0.0625, 0.5, 0.0625, 1.0, 0.03125, 1.0, 0.03125, 0.5, 0.03125, 0.5, 0.03125, 1.0, 0.0, 1.0, 0.0, 0.5, 0.75, 0.49, 0.7968, 0.4854, 0.8418, 0.4717, 0.8833, 0.4496, 0.9197, 0.4197, 0.9496, 0.3833, 0.9717, 0.3418, 0.9854, 0.2968, 0.99, 0.25, 0.9854, 0.2032, 0.9717, 0.1582, 0.9496, 0.1167, 0.9197, 0.08029, 0.8833, 0.05045, 0.8418, 0.02827, 0.7968, 0.01461, 0.75, 0.01, 0.7032, 0.01461, 0.6582, 0.02827, 0.6167, 0.05045, 0.5803, 0.08029, 0.5504, 0.1167, 0.5283, 0.1582, 0.5146, 0.2032, 0.51, 0.25, 0.5146, 0.2968, 0.5283, 0.3418, 0.5504, 0.3833, 0.5803, 0.4197, 0.6167, 0.4496, 0.6582, 0.4717, 0.7032, 0.4854])
me_cylinder_002.materials.append(mat_wood_001)
me_cylinder_002.update()
me_cylinder_003 = bpy.data.meshes.new('Cylinder.003')
me_cylinder_003.from_pydata([(0.0, 1.0, -1.0), (0.0, 1.0, 1.0), (0.1951, 0.9808, -1.0), (0.1951, 0.9808, 1.0), (0.3827, 0.9239, -1.0), (0.3827, 0.9239, 1.0), (0.5556, 0.8315, -1.0), (0.5556, 0.8315, 1.0), (0.7071, 0.7071, -1.0), (0.7071, 0.7071, 1.0), (0.8315, 0.5556, -1.0), (0.8315, 0.5556, 1.0), (0.9239, 0.3827, -1.0), (0.9239, 0.3827, 1.0), (0.9808, 0.1951, -1.0), (0.9808, 0.1951, 1.0), (1.0, 0.0, -1.0), (1.0, 0.0, 1.0), (0.9808, -0.1951, -1.0), (0.9808, -0.1951, 1.0), (0.9239, -0.3827, -1.0), (0.9239, -0.3827, 1.0), (0.8315, -0.5556, -1.0), (0.8315, -0.5556, 1.0), (0.7071, -0.7071, -1.0), (0.7071, -0.7071, 1.0), (0.5556, -0.8315, -1.0), (0.5556, -0.8315, 1.0), (0.3827, -0.9239, -1.0), (0.3827, -0.9239, 1.0), (0.1951, -0.9808, -1.0), (0.1951, -0.9808, 1.0), (0.0, -1.0, -1.0), (0.0, -1.0, 1.0), (-0.1951, -0.9808, -1.0), (-0.1951, -0.9808, 1.0), (-0.3827, -0.9239, -1.0), (-0.3827, -0.9239, 1.0), (-0.5556, -0.8315, -1.0), (-0.5556, -0.8315, 1.0), (-0.7071, -0.7071, -1.0), (-0.7071, -0.7071, 1.0), (-0.8315, -0.5556, -1.0), (-0.8315, -0.5556, 1.0), (-0.9239, -0.3827, -1.0), (-0.9239, -0.3827, 1.0), (-0.9808, -0.1951, -1.0), (-0.9808, -0.1951, 1.0), (-1.0, 0.0, -1.0), (-1.0, 0.0, 1.0), (-0.9808, 0.1951, -1.0), (-0.9808, 0.1951, 1.0), (-0.9239, 0.3827, -1.0), (-0.9239, 0.3827, 1.0), (-0.8315, 0.5556, -1.0), (-0.8315, 0.5556, 1.0), (-0.7071, 0.7071, -1.0), (-0.7071, 0.7071, 1.0), (-0.5556, 0.8315, -1.0), (-0.5556, 0.8315, 1.0), (-0.3827, 0.9239, -1.0), (-0.3827, 0.9239, 1.0), (-0.1951, 0.9808, -1.0), (-0.1951, 0.9808, 1.0)], [], [(0, 1, 3, 2), (2, 3, 5, 4), (4, 5, 7, 6), (6, 7, 9, 8), (8, 9, 11, 10), (10, 11, 13, 12), (12, 13, 15, 14), (14, 15, 17, 16), (16, 17, 19, 18), (18, 19, 21, 20), (20, 21, 23, 22), (22, 23, 25, 24), (24, 25, 27, 26), (26, 27, 29, 28), (28, 29, 31, 30), (30, 31, 33, 32), (32, 33, 35, 34), (34, 35, 37, 36), (36, 37, 39, 38), (38, 39, 41, 40), (40, 41, 43, 42), (42, 43, 45, 44), (44, 45, 47, 46), (46, 47, 49, 48), (48, 49, 51, 50), (50, 51, 53, 52), (52, 53, 55, 54), (54, 55, 57, 56), (56, 57, 59, 58), (58, 59, 61, 60), (3, 1, 63, 61, 59, 57, 55, 53, 51, 49, 47, 45, 43, 41, 39, 37, 35, 33, 31, 29, 27, 25, 23, 21, 19, 17, 15, 13, 11, 9, 7, 5), (60, 61, 63, 62), (62, 63, 1, 0), (0, 2, 4, 6, 8, 10, 12, 14, 16, 18, 20, 22, 24, 26, 28, 30, 32, 34, 36, 38, 40, 42, 44, 46, 48, 50, 52, 54, 56, 58, 60, 62)])
_uv = me_cylinder_003.uv_layers.new(name='UVMap')
_uv.uv.foreach_set('vector', [1.0, 0.5, 1.0, 1.0, 0.9688, 1.0, 0.9688, 0.5, 0.9688, 0.5, 0.9688, 1.0, 0.9375, 1.0, 0.9375, 0.5, 0.9375, 0.5, 0.9375, 1.0, 0.9062, 1.0, 0.9062, 0.5, 0.9062, 0.5, 0.9062, 1.0, 0.875, 1.0, 0.875, 0.5, 0.875, 0.5, 0.875, 1.0, 0.8438, 1.0, 0.8438, 0.5, 0.8438, 0.5, 0.8438, 1.0, 0.8125, 1.0, 0.8125, 0.5, 0.8125, 0.5, 0.8125, 1.0, 0.7812, 1.0, 0.7812, 0.5, 0.7812, 0.5, 0.7812, 1.0, 0.75, 1.0, 0.75, 0.5, 0.75, 0.5, 0.75, 1.0, 0.7188, 1.0, 0.7188, 0.5, 0.7188, 0.5, 0.7188, 1.0, 0.6875, 1.0, 0.6875, 0.5, 0.6875, 0.5, 0.6875, 1.0, 0.6562, 1.0, 0.6562, 0.5, 0.6562, 0.5, 0.6562, 1.0, 0.625, 1.0, 0.625, 0.5, 0.625, 0.5, 0.625, 1.0, 0.5938, 1.0, 0.5938, 0.5, 0.5938, 0.5, 0.5938, 1.0, 0.5625, 1.0, 0.5625, 0.5, 0.5625, 0.5, 0.5625, 1.0, 0.5312, 1.0, 0.5312, 0.5, 0.5312, 0.5, 0.5312, 1.0, 0.5, 1.0, 0.5, 0.5, 0.5, 0.5, 0.5, 1.0, 0.4688, 1.0, 0.4688, 0.5, 0.4688, 0.5, 0.4688, 1.0, 0.4375, 1.0, 0.4375, 0.5, 0.4375, 0.5, 0.4375, 1.0, 0.4062, 1.0, 0.4062, 0.5, 0.4062, 0.5, 0.4062, 1.0, 0.375, 1.0, 0.375, 0.5, 0.375, 0.5, 0.375, 1.0, 0.3438, 1.0, 0.3438, 0.5, 0.3438, 0.5, 0.3438, 1.0, 0.3125, 1.0, 0.3125, 0.5, 0.3125, 0.5, 0.3125, 1.0, 0.2812, 1.0, 0.2812, 0.5, 0.2812, 0.5, 0.2812, 1.0, 0.25, 1.0, 0.25, 0.5, 0.25, 0.5, 0.25, 1.0, 0.2188, 1.0, 0.2188, 0.5, 0.2188, 0.5, 0.2188, 1.0, 0.1875, 1.0, 0.1875, 0.5, 0.1875, 0.5, 0.1875, 1.0, 0.1562, 1.0, 0.1562, 0.5, 0.1562, 0.5, 0.1562, 1.0, 0.125, 1.0, 0.125, 0.5, 0.125, 0.5, 0.125, 1.0, 0.09375, 1.0, 0.09375, 0.5, 0.09375, 0.5, 0.09375, 1.0, 0.0625, 1.0, 0.0625, 0.5, 0.2968, 0.4854, 0.25, 0.49, 0.2032, 0.4854, 0.1582, 0.4717, 0.1167, 0.4496, 0.08029, 0.4197, 0.05045, 0.3833, 0.02827, 0.3418, 0.01461, 0.2968, 0.01, 0.25, 0.01461, 0.2032, 0.02827, 0.1582, 0.05045, 0.1167, 0.08029, 0.08029, 0.1167, 0.05045, 0.1582, 0.02827, 0.2032, 0.01461, 0.25, 0.01, 0.2968, 0.01461, 0.3418, 0.02827, 0.3833, 0.05045, 0.4197, 0.08029, 0.4496, 0.1167, 0.4717, 0.1582, 0.4854, 0.2032, 0.49, 0.25, 0.4854, 0.2968, 0.4717, 0.3418, 0.4496, 0.3833, 0.4197, 0.4197, 0.3833, 0.4496, 0.3418, 0.4717, 0.0625, 0.5, 0.0625, 1.0, 0.03125, 1.0, 0.03125, 0.5, 0.03125, 0.5, 0.03125, 1.0, 0.0, 1.0, 0.0, 0.5, 0.75, 0.49, 0.7968, 0.4854, 0.8418, 0.4717, 0.8833, 0.4496, 0.9197, 0.4197, 0.9496, 0.3833, 0.9717, 0.3418, 0.9854, 0.2968, 0.99, 0.25, 0.9854, 0.2032, 0.9717, 0.1582, 0.9496, 0.1167, 0.9197, 0.08029, 0.8833, 0.05045, 0.8418, 0.02827, 0.7968, 0.01461, 0.75, 0.01, 0.7032, 0.01461, 0.6582, 0.02827, 0.6167, 0.05045, 0.5803, 0.08029, 0.5504, 0.1167, 0.5283, 0.1582, 0.5146, 0.2032, 0.51, 0.25, 0.5146, 0.2968, 0.5283, 0.3418, 0.5504, 0.3833, 0.5803, 0.4197, 0.6167, 0.4496, 0.6582, 0.4717, 0.7032, 0.4854])
me_cylinder_003.materials.append(mat_wood_002)
me_cylinder_003.update()
me_cylinder_004 = bpy.data.meshes.new('Cylinder.004')
me_cylinder_004.from_pydata([(0.0, 1.0, -1.0), (0.0, 1.0, 1.0), (0.1951, 0.9808, -1.0), (0.1951, 0.9808, 1.0), (0.3827, 0.9239, -1.0), (0.3827, 0.9239, 1.0), (0.5556, 0.8315, -1.0), (0.5556, 0.8315, 1.0), (0.7071, 0.7071, -1.0), (0.7071, 0.7071, 1.0), (0.8315, 0.5556, -1.0), (0.8315, 0.5556, 1.0), (0.9239, 0.3827, -1.0), (0.9239, 0.3827, 1.0), (0.9808, 0.1951, -1.0), (0.9808, 0.1951, 1.0), (1.0, 0.0, -1.0), (1.0, 0.0, 1.0), (0.9808, -0.1951, -1.0), (0.9808, -0.1951, 1.0), (0.9239, -0.3827, -1.0), (0.9239, -0.3827, 1.0), (0.8315, -0.5556, -1.0), (0.8315, -0.5556, 1.0), (0.7071, -0.7071, -1.0), (0.7071, -0.7071, 1.0), (0.5556, -0.8315, -1.0), (0.5556, -0.8315, 1.0), (0.3827, -0.9239, -1.0), (0.3827, -0.9239, 1.0), (0.1951, -0.9808, -1.0), (0.1951, -0.9808, 1.0), (0.0, -1.0, -1.0), (0.0, -1.0, 1.0), (-0.1951, -0.9808, -1.0), (-0.1951, -0.9808, 1.0), (-0.3827, -0.9239, -1.0), (-0.3827, -0.9239, 1.0), (-0.5556, -0.8315, -1.0), (-0.5556, -0.8315, 1.0), (-0.7071, -0.7071, -1.0), (-0.7071, -0.7071, 1.0), (-0.8315, -0.5556, -1.0), (-0.8315, -0.5556, 1.0), (-0.9239, -0.3827, -1.0), (-0.9239, -0.3827, 1.0), (-0.9808, -0.1951, -1.0), (-0.9808, -0.1951, 1.0), (-1.0, 0.0, -1.0), (-1.0, 0.0, 1.0), (-0.9808, 0.1951, -1.0), (-0.9808, 0.1951, 1.0), (-0.9239, 0.3827, -1.0), (-0.9239, 0.3827, 1.0), (-0.8315, 0.5556, -1.0), (-0.8315, 0.5556, 1.0), (-0.7071, 0.7071, -1.0), (-0.7071, 0.7071, 1.0), (-0.5556, 0.8315, -1.0), (-0.5556, 0.8315, 1.0), (-0.3827, 0.9239, -1.0), (-0.3827, 0.9239, 1.0), (-0.1951, 0.9808, -1.0), (-0.1951, 0.9808, 1.0)], [], [(0, 1, 3, 2), (2, 3, 5, 4), (4, 5, 7, 6), (6, 7, 9, 8), (8, 9, 11, 10), (10, 11, 13, 12), (12, 13, 15, 14), (14, 15, 17, 16), (16, 17, 19, 18), (18, 19, 21, 20), (20, 21, 23, 22), (22, 23, 25, 24), (24, 25, 27, 26), (26, 27, 29, 28), (28, 29, 31, 30), (30, 31, 33, 32), (32, 33, 35, 34), (34, 35, 37, 36), (36, 37, 39, 38), (38, 39, 41, 40), (40, 41, 43, 42), (42, 43, 45, 44), (44, 45, 47, 46), (46, 47, 49, 48), (48, 49, 51, 50), (50, 51, 53, 52), (52, 53, 55, 54), (54, 55, 57, 56), (56, 57, 59, 58), (58, 59, 61, 60), (3, 1, 63, 61, 59, 57, 55, 53, 51, 49, 47, 45, 43, 41, 39, 37, 35, 33, 31, 29, 27, 25, 23, 21, 19, 17, 15, 13, 11, 9, 7, 5), (60, 61, 63, 62), (62, 63, 1, 0), (0, 2, 4, 6, 8, 10, 12, 14, 16, 18, 20, 22, 24, 26, 28, 30, 32, 34, 36, 38, 40, 42, 44, 46, 48, 50, 52, 54, 56, 58, 60, 62)])
_uv = me_cylinder_004.uv_layers.new(name='UVMap')
_uv.uv.foreach_set('vector', [1.0, 0.5, 1.0, 1.0, 0.9688, 1.0, 0.9688, 0.5, 0.9688, 0.5, 0.9688, 1.0, 0.9375, 1.0, 0.9375, 0.5, 0.9375, 0.5, 0.9375, 1.0, 0.9062, 1.0, 0.9062, 0.5, 0.9062, 0.5, 0.9062, 1.0, 0.875, 1.0, 0.875, 0.5, 0.875, 0.5, 0.875, 1.0, 0.8438, 1.0, 0.8438, 0.5, 0.8438, 0.5, 0.8438, 1.0, 0.8125, 1.0, 0.8125, 0.5, 0.8125, 0.5, 0.8125, 1.0, 0.7812, 1.0, 0.7812, 0.5, 0.7812, 0.5, 0.7812, 1.0, 0.75, 1.0, 0.75, 0.5, 0.75, 0.5, 0.75, 1.0, 0.7188, 1.0, 0.7188, 0.5, 0.7188, 0.5, 0.7188, 1.0, 0.6875, 1.0, 0.6875, 0.5, 0.6875, 0.5, 0.6875, 1.0, 0.6562, 1.0, 0.6562, 0.5, 0.6562, 0.5, 0.6562, 1.0, 0.625, 1.0, 0.625, 0.5, 0.625, 0.5, 0.625, 1.0, 0.5938, 1.0, 0.5938, 0.5, 0.5938, 0.5, 0.5938, 1.0, 0.5625, 1.0, 0.5625, 0.5, 0.5625, 0.5, 0.5625, 1.0, 0.5312, 1.0, 0.5312, 0.5, 0.5312, 0.5, 0.5312, 1.0, 0.5, 1.0, 0.5, 0.5, 0.5, 0.5, 0.5, 1.0, 0.4688, 1.0, 0.4688, 0.5, 0.4688, 0.5, 0.4688, 1.0, 0.4375, 1.0, 0.4375, 0.5, 0.4375, 0.5, 0.4375, 1.0, 0.4062, 1.0, 0.4062, 0.5, 0.4062, 0.5, 0.4062, 1.0, 0.375, 1.0, 0.375, 0.5, 0.375, 0.5, 0.375, 1.0, 0.3438, 1.0, 0.3438, 0.5, 0.3438, 0.5, 0.3438, 1.0, 0.3125, 1.0, 0.3125, 0.5, 0.3125, 0.5, 0.3125, 1.0, 0.2812, 1.0, 0.2812, 0.5, 0.2812, 0.5, 0.2812, 1.0, 0.25, 1.0, 0.25, 0.5, 0.25, 0.5, 0.25, 1.0, 0.2188, 1.0, 0.2188, 0.5, 0.2188, 0.5, 0.2188, 1.0, 0.1875, 1.0, 0.1875, 0.5, 0.1875, 0.5, 0.1875, 1.0, 0.1562, 1.0, 0.1562, 0.5, 0.1562, 0.5, 0.1562, 1.0, 0.125, 1.0, 0.125, 0.5, 0.125, 0.5, 0.125, 1.0, 0.09375, 1.0, 0.09375, 0.5, 0.09375, 0.5, 0.09375, 1.0, 0.0625, 1.0, 0.0625, 0.5, 0.2968, 0.4854, 0.25, 0.49, 0.2032, 0.4854, 0.1582, 0.4717, 0.1167, 0.4496, 0.08029, 0.4197, 0.05045, 0.3833, 0.02827, 0.3418, 0.01461, 0.2968, 0.01, 0.25, 0.01461, 0.2032, 0.02827, 0.1582, 0.05045, 0.1167, 0.08029, 0.08029, 0.1167, 0.05045, 0.1582, 0.02827, 0.2032, 0.01461, 0.25, 0.01, 0.2968, 0.01461, 0.3418, 0.02827, 0.3833, 0.05045, 0.4197, 0.08029, 0.4496, 0.1167, 0.4717, 0.1582, 0.4854, 0.2032, 0.49, 0.25, 0.4854, 0.2968, 0.4717, 0.3418, 0.4496, 0.3833, 0.4197, 0.4197, 0.3833, 0.4496, 0.3418, 0.4717, 0.0625, 0.5, 0.0625, 1.0, 0.03125, 1.0, 0.03125, 0.5, 0.03125, 0.5, 0.03125, 1.0, 0.0, 1.0, 0.0, 0.5, 0.75, 0.49, 0.7968, 0.4854, 0.8418, 0.4717, 0.8833, 0.4496, 0.9197, 0.4197, 0.9496, 0.3833, 0.9717, 0.3418, 0.9854, 0.2968, 0.99, 0.25, 0.9854, 0.2032, 0.9717, 0.1582, 0.9496, 0.1167, 0.9197, 0.08029, 0.8833, 0.05045, 0.8418, 0.02827, 0.7968, 0.01461, 0.75, 0.01, 0.7032, 0.01461, 0.6582, 0.02827, 0.6167, 0.05045, 0.5803, 0.08029, 0.5504, 0.1167, 0.5283, 0.1582, 0.5146, 0.2032, 0.51, 0.25, 0.5146, 0.2968, 0.5283, 0.3418, 0.5504, 0.3833, 0.5803, 0.4197, 0.6167, 0.4496, 0.6582, 0.4717, 0.7032, 0.4854])
me_cylinder_004.materials.append(mat_wood_003)
me_cylinder_004.update()

# ---- objects
ob_cube = bpy.data.objects.new('Cube', me_cube)
ob_light = bpy.data.objects.new('Light', light_light)
ob_camera = bpy.data.objects.new('Camera', cam_camera)
ob_cylinder = bpy.data.objects.new('Cylinder', me_cylinder)
ob_cylinder_001 = bpy.data.objects.new('Cylinder.001', me_cylinder_001)
ob_cylinder_002 = bpy.data.objects.new('Cylinder.002', me_cylinder_002)
ob_cylinder_003 = bpy.data.objects.new('Cylinder.003', me_cylinder_003)
ob_cylinder_004 = bpy.data.objects.new('Cylinder.004', me_cylinder_004)

# ---- transforms, parenting, visibility, modifiers, constraints
ob_cube.location = (0.0, 0.0, 0.0)
ob_cube.scale = (1.0, 1.649, 1.359)
ob_cube.lock_rotations_4d = False
ob_cube.empty_display_type = 'ARROWS'
ob_cube.lineart.crease_threshold = 0.0
ob_light.location = (4.076, 1.005, 5.904)
ob_light.rotation_euler = (0.6503, 0.05522, 1.866)
ob_light.lock_rotations_4d = False
ob_light.empty_display_type = 'ARROWS'
ob_light.color = (0.0, 0.0, 0.0, 0.0)
ob_light.lineart.crease_threshold = 0.0
ob_camera.location = (7.359, -6.926, 4.958)
ob_camera.rotation_euler = (1.109, 0.0, 0.8149)
ob_camera.lock_rotations_4d = False
ob_camera.empty_display_type = 'ARROWS'
ob_camera.color = (0.0, 0.0, 0.0, 0.0)
ob_camera.display_type = 'WIRE'
ob_camera.lineart.crease_threshold = 0.0
ob_cylinder.location = (0.0, 0.0, -1.573)
ob_cylinder.scale = (1.8, 1.8, 0.2039)
ob_cylinder_001.location = (0.0, 1.43, -3.181)
ob_cylinder_001.rotation_euler = (0.2824, -0.0, 0.0)
ob_cylinder_001.scale = (-0.1501, -0.1501, 1.629)
ob_cylinder_002.location = (0.0, -1.358, -3.181)
ob_cylinder_002.rotation_euler = (-0.2824, -0.0, 0.0)
ob_cylinder_002.scale = (0.1501, 0.1501, 1.629)
ob_cylinder_003.location = (1.394, 0.03637, -3.181)
ob_cylinder_003.rotation_euler = (-0.2824, -0.0, 1.571)
ob_cylinder_003.scale = (0.1501, 0.1501, 1.629)
ob_cylinder_004.location = (-1.394, 0.03637, -3.181)
ob_cylinder_004.rotation_euler = (0.2824, -0.0, 1.571)
ob_cylinder_004.scale = (-0.1501, -0.1501, 1.629)

# ---- collection membership
col_collection.objects.link(ob_cube)
col_collection.objects.link(ob_light)
col_collection.objects.link(ob_camera)
col_collection.objects.link(ob_cylinder)
col_collection.objects.link(ob_cylinder_001)
col_collection.objects.link(ob_cylinder_002)
col_collection.objects.link(ob_cylinder_003)
col_collection.objects.link(ob_cylinder_004)

# ---- scene / render settings (as saved in the file)
scene.camera = ob_camera
scene.frame_start = 1; scene.frame_end = 250; scene.frame_set(1)
scene.render.engine = 'BLENDER_EEVEE_NEXT'
scene.cycles.sampling_pattern = 'TABULATED_SOBOL'
scene.eevee.ray_tracing_options.trace_max_roughness = 0.0
bpy.context.view_layer.update()

